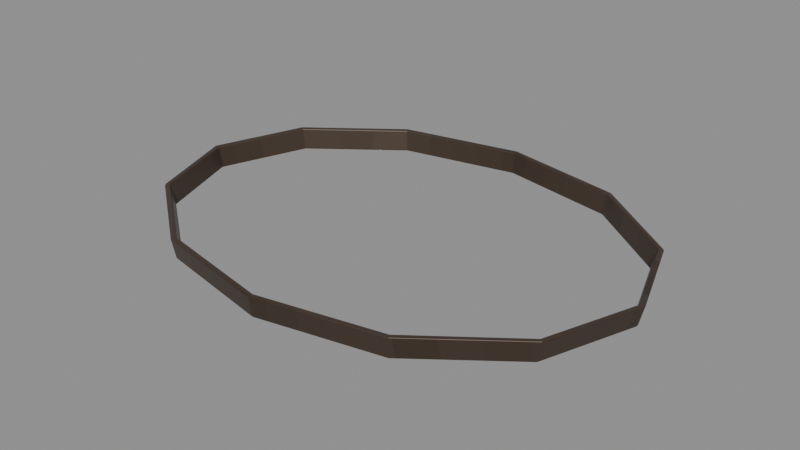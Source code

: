 # Source: Upper-hoop.blend  (saved by Blender 4.3.34; exported with 4.5.12 LTS)
import bpy
from mathutils import Matrix  # noqa: F401  (used for matrix-valued properties, if any)

bpy.ops.wm.read_factory_settings(use_empty=True)
scene = bpy.context.scene
scene.name = 'Isolated part'

# ---- collections
col_part_upper_hoop = bpy.data.collections.new('Part.Upper-hoop'); scene.collection.children.link(col_part_upper_hoop)

# ---- images (referenced by path relative to the original .blend; pixels are not part of the script)
import os
ASSET_DIR = os.environ.get("B2B_ASSET_DIR", "")  # directory of the original .blend (textures are referenced by path, not embedded)
HERE = os.path.dirname(os.path.abspath(__file__))  # packed textures are extracted next to this script under _unpacked/

def load_image(name, relpath, width, height, colorspace="sRGB"):
    """Load a texture the original file referenced (path relative to the .blend, or extracted next to this script)."""
    p = next((c for c in (os.path.join(HERE, relpath), os.path.join(ASSET_DIR, relpath)) if relpath and os.path.exists(c)), "")
    if p:
        img = bpy.data.images.load(p, check_existing=True)
        img.name = name
    else:  # same state as the original file: an image datablock whose file is absent (Cycles renders it pink)
        img = bpy.data.images.new(name, width, height)
        img.source = "FILE"
        img.filepath = "//" + (relpath or name)
    img.colorspace_settings.name = colorspace
    return img
img_minecraft___iron = load_image('Minecraft • Iron', '_unpacked/Iron.b05c8492.png', 64, 64, 'sRGB')

# ---- materials (node trees are filled in below, after node groups)
mat_minecraft___iron = bpy.data.materials.new('Minecraft / Iron')
mat_minecraft___iron.diffuse_color = (0.302, 0.251, 0.2078, 1.0)

# ---- material node trees
mat_minecraft___iron.use_nodes = True; mat_minecraft___iron.node_tree.nodes.clear()
_N = mat_minecraft___iron.node_tree.nodes; _L = mat_minecraft___iron.node_tree.links
n0 = _N.new('ShaderNodeBsdfPrincipled'); n0.name = 'Principled BSDF'; n0.location = (10, 300)
n0.inputs[1].default_value = 0.37
n0.inputs[2].default_value = 0.42
n1 = _N.new('ShaderNodeOutputMaterial'); n1.name = 'Material Output'; n1.location = (300, 300)
n2 = _N.new('ShaderNodeTexImage'); n2.name = 'Image Texture'; n2.location = (-580, 280)
n2.image = img_minecraft___iron
n2.interpolation = 'Closest'
_L.new(n0.outputs[0], n1.inputs[0])
_L.new(n2.outputs[0], n0.inputs[0])
n1.is_active_output = True

# ---- meshes
me_oakwashtub_upper_hoop_001 = bpy.data.meshes.new('OakWashTub.Upper-hoop.001')
me_oakwashtub_upper_hoop_001.from_pydata([(0.3455, 0.0, 0.0), (0.2992, 0.1308, 0.0), (0.1727, 0.2266, 0.0), (7.451e-09, 0.2617, 0.0), (-0.1727, 0.2266, 0.0), (-0.2992, 0.1308, 0.0), (-0.3455, 3.205e-17, 0.0), (-0.2992, -0.1308, 0.0), (-0.1727, -0.2266, 0.0), (7.451e-09, -0.2617, 0.0), (0.1727, -0.2266, 0.0), (0.2992, -0.1308, 0.0), (0.353, 0.0, 0.031), (0.3057, 0.1331, 0.031), (0.1765, 0.2306, 0.031), (7.451e-09, 0.2663, 0.031), (-0.1765, 0.2306, 0.031), (-0.3057, 0.1331, 0.031), (-0.353, 3.261e-17, 0.031), (-0.3057, -0.1331, 0.031), (-0.1765, -0.2306, 0.031), (7.451e-09, -0.2663, 0.031), (0.1765, -0.2306, 0.031), (0.3057, -0.1331, 0.031), (0.345, 0.0, 0.031), (0.2988, 0.1291, 0.031), (0.1725, 0.2237, 0.031), (7.451e-09, 0.2583, 0.031), (-0.1725, 0.2237, 0.031), (-0.2988, 0.1291, 0.031), (-0.345, 3.163e-17, 0.031), (-0.2988, -0.1291, 0.031), (-0.1725, -0.2237, 0.031), (7.451e-09, -0.2583, 0.031), (0.1725, -0.2237, 0.031), (0.2988, -0.1291, 0.031), (0.3375, 0.0, 0.0), (0.2923, 0.1268, 0.0), (0.1687, 0.2197, 0.0), (7.451e-09, 0.2537, 0.0), (-0.1687, 0.2197, 0.0), (-0.2923, 0.1268, 0.0), (-0.3375, 3.107e-17, 0.0), (-0.2923, -0.1268, 0.0), (-0.1687, -0.2197, 0.0), (7.451e-09, -0.2537, 0.0), (0.1687, -0.2197, 0.0), (0.2923, -0.1268, 0.0)], [], [(0, 1, 13, 12), (1, 2, 14, 13), (2, 3, 15, 14), (3, 4, 16, 15), (4, 5, 17, 16), (5, 6, 18, 17), (6, 7, 19, 18), (7, 8, 20, 19), (8, 9, 21, 20), (9, 10, 22, 21), (10, 11, 23, 22), (11, 0, 12, 23), (12, 13, 25, 24), (13, 14, 26, 25), (14, 15, 27, 26), (15, 16, 28, 27), (16, 17, 29, 28), (17, 18, 30, 29), (18, 19, 31, 30), (19, 20, 32, 31), (20, 21, 33, 32), (21, 22, 34, 33), (22, 23, 35, 34), (23, 12, 24, 35), (24, 25, 37, 36), (25, 26, 38, 37), (26, 27, 39, 38), (27, 28, 40, 39), (28, 29, 41, 40), (29, 30, 42, 41), (30, 31, 43, 42), (31, 32, 44, 43), (32, 33, 45, 44), (33, 34, 46, 45), (34, 35, 47, 46), (35, 24, 36, 47), (36, 37, 1, 0), (37, 38, 2, 1), (38, 39, 3, 2), (39, 40, 4, 3), (40, 41, 5, 4), (41, 42, 6, 5), (42, 43, 7, 6), (43, 44, 8, 7), (44, 45, 9, 8), (45, 46, 10, 9), (46, 47, 11, 10), (47, 36, 0, 11)])
_uv = me_oakwashtub_upper_hoop_001.uv_layers.new(name='UV0.Surface')
_uv.uv.foreach_set('vector', [0.6694, 0.7873, 0.7741, 0.7873, 0.7759, 0.8121, 0.6694, 0.8121, 0.9088, 0.7873, 0.8076, 0.7873, 0.8106, 0.8121, 0.914, 0.8121, 0.8076, 0.7873, 0.6694, 0.7873, 0.6694, 0.8121, 0.8106, 0.8121, 0.6694, 0.7873, 0.5312, 0.7873, 0.5282, 0.8121, 0.6694, 0.8121, 0.5312, 0.7873, 0.43, 0.7873, 0.4248, 0.8121, 0.5282, 0.8121, 0.7741, 0.7873, 0.6694, 0.7873, 0.6694, 0.8121, 0.7759, 0.8121, 0.6694, 0.7873, 0.5647, 0.7873, 0.5629, 0.8121, 0.6694, 0.8121, 0.43, 0.7873, 0.5312, 0.7873, 0.5282, 0.8121, 0.4248, 0.8121, 0.5312, 0.7873, 0.6694, 0.7873, 0.6694, 0.8121, 0.5282, 0.8121, 0.6694, 0.7873, 0.8076, 0.7873, 0.8106, 0.8121, 0.6694, 0.8121, 0.8076, 0.7873, 0.9088, 0.7873, 0.914, 0.8121, 0.8106, 0.8121, 0.5647, 0.7873, 0.6694, 0.7873, 0.6694, 0.8121, 0.5629, 0.8121, 0.6694, 0.8514, 0.7759, 0.8135, 0.7727, 0.808, 0.6694, 0.845, 0.914, 0.6755, 0.8106, 0.7534, 0.8074, 0.7479, 0.9085, 0.6723, 0.8106, 0.7534, 0.6694, 0.782, 0.6694, 0.7756, 0.8074, 0.7479, 0.6694, 0.782, 0.5282, 0.7534, 0.5314, 0.7479, 0.6694, 0.7756, 0.5282, 0.7534, 0.4248, 0.6755, 0.4304, 0.6723, 0.5314, 0.7479, 0.7759, 0.3243, 0.6694, 0.2865, 0.6694, 0.2929, 0.7727, 0.3299, 0.6694, 0.2865, 0.5629, 0.3243, 0.5661, 0.3299, 0.6694, 0.2929, 0.4248, 0.4624, 0.5282, 0.3844, 0.5314, 0.39, 0.4304, 0.4656, 0.5282, 0.3844, 0.6694, 0.3559, 0.6694, 0.3623, 0.5314, 0.39, 0.6694, 0.3559, 0.8106, 0.3844, 0.8074, 0.39, 0.6694, 0.3623, 0.8106, 0.3844, 0.914, 0.4624, 0.9085, 0.4656, 0.8074, 0.39, 0.5629, 0.8135, 0.6694, 0.8514, 0.6694, 0.845, 0.5661, 0.808, 0.6694, 0.8121, 0.7727, 0.8121, 0.7709, 0.7873, 0.6694, 0.7873, 0.9085, 0.8121, 0.8074, 0.8121, 0.8044, 0.7873, 0.9032, 0.7873, 0.8074, 0.8121, 0.6694, 0.8121, 0.6694, 0.7873, 0.8044, 0.7873, 0.6694, 0.8121, 0.5314, 0.8121, 0.5344, 0.7873, 0.6694, 0.7873, 0.5314, 0.8121, 0.4304, 0.8121, 0.4356, 0.7873, 0.5344, 0.7873, 0.7727, 0.8121, 0.6694, 0.8121, 0.6694, 0.7873, 0.7709, 0.7873, 0.6694, 0.8121, 0.5661, 0.8121, 0.5679, 0.7873, 0.6694, 0.7873, 0.4304, 0.8121, 0.5314, 0.8121, 0.5344, 0.7873, 0.4356, 0.7873, 0.5314, 0.8121, 0.6694, 0.8121, 0.6694, 0.7873, 0.5344, 0.7873, 0.6694, 0.8121, 0.8074, 0.8121, 0.8044, 0.7873, 0.6694, 0.7873, 0.8074, 0.8121, 0.9085, 0.8121, 0.9032, 0.7873, 0.8044, 0.7873, 0.5661, 0.8121, 0.6694, 0.8121, 0.6694, 0.7873, 0.5679, 0.7873, 0.6694, 0.8389, 0.7709, 0.8028, 0.7741, 0.8083, 0.6694, 0.8453, 0.9032, 0.6704, 0.8044, 0.7447, 0.8076, 0.7502, 0.9088, 0.6736, 0.8044, 0.7447, 0.6694, 0.7719, 0.6694, 0.7783, 0.8076, 0.7502, 0.6694, 0.7719, 0.5344, 0.7447, 0.5312, 0.7502, 0.6694, 0.7783, 0.5344, 0.7447, 0.4356, 0.6704, 0.43, 0.6736, 0.5312, 0.7502, 0.7709, 0.3351, 0.6694, 0.2989, 0.6694, 0.2925, 0.7741, 0.3296, 0.6694, 0.2989, 0.5679, 0.3351, 0.5647, 0.3296, 0.6694, 0.2925, 0.4356, 0.4675, 0.5344, 0.3932, 0.5312, 0.3876, 0.43, 0.4643, 0.5344, 0.3932, 0.6694, 0.366, 0.6694, 0.3596, 0.5312, 0.3876, 0.6694, 0.366, 0.8044, 0.3932, 0.8076, 0.3876, 0.6694, 0.3596, 0.8044, 0.3932, 0.9032, 0.4675, 0.9088, 0.4643, 0.8076, 0.3876, 0.5679, 0.8028, 0.6694, 0.8389, 0.6694, 0.8453, 0.5647, 0.8083])
_uv.active_render = True
_uv = me_oakwashtub_upper_hoop_001.uv_layers.new(name='UV1.Paint')
_uv.uv.foreach_set('vector', [0.05546, 0.8479, 0.05545, 0.7981, 0.06846, 0.7961, 0.06846, 0.8467, 0.2048, 0.5589, 0.2059, 0.4953, 0.219, 0.4968, 0.2179, 0.5617, 0.2059, 0.4953, 0.2059, 0.4141, 0.219, 0.4138, 0.219, 0.4968, 0.2059, 0.4141, 0.2048, 0.337, 0.2178, 0.335, 0.219, 0.4138, 0.8738, 0.9769, 0.8738, 0.9156, 0.8868, 0.9156, 0.8868, 0.978, 0.8738, 0.9156, 0.8738, 0.8515, 0.8868, 0.8503, 0.8868, 0.9156, 0.8738, 0.8515, 0.8738, 0.8017, 0.8868, 0.7997, 0.8868, 0.8503, 0.8589, 0.5925, 0.86, 0.6561, 0.8471, 0.6545, 0.846, 0.5896, 0.86, 0.6561, 0.86, 0.7373, 0.8471, 0.7375, 0.8471, 0.6545, 0.86, 0.7373, 0.8589, 0.8144, 0.846, 0.8163, 0.8471, 0.7375, 0.05545, 0.9733, 0.05546, 0.912, 0.06846, 0.912, 0.06846, 0.9745, 0.05546, 0.912, 0.05546, 0.8479, 0.06846, 0.8467, 0.06846, 0.912, 0.1388, 0.3198, 0.08015, 0.3106, 0.08122, 0.307, 0.1382, 0.3162, 0.08015, 0.3106, 0.02934, 0.2609, 0.03185, 0.2585, 0.08122, 0.307, 0.02934, 0.2609, 4.721e-10, 0.1843, 0.003289, 0.1835, 0.03185, 0.2585, 4.721e-10, 0.1843, 3.777e-09, 0.1011, 0.003181, 0.1022, 0.003289, 0.1835, 3.777e-09, 0.1011, 0.02934, 0.03361, 0.03156, 0.03638, 0.003181, 0.1022, 0.02934, 0.03361, 0.08015, 2.808e-08, 0.08081, 0.003623, 0.03156, 0.03638, 0.08015, 2.808e-08, 0.1388, 0.009234, 0.1378, 0.01274, 0.08081, 0.003623, 0.1388, 0.009234, 0.1896, 0.05884, 0.1871, 0.06128, 0.1378, 0.01274, 0.1896, 0.05884, 0.219, 0.1355, 0.2157, 0.1362, 0.1871, 0.06128, 0.219, 0.1355, 0.219, 0.2187, 0.2158, 0.2176, 0.2157, 0.1362, 0.219, 0.2187, 0.1896, 0.2862, 0.1874, 0.2834, 0.2158, 0.2176, 0.1896, 0.2862, 0.1388, 0.3198, 0.1382, 0.3162, 0.1874, 0.2834, 0.1794, 0.9284, 0.1794, 0.9775, 0.1664, 0.9754, 0.1664, 0.9272, 0.8555, 0.5496, 0.8545, 0.4862, 0.8675, 0.4848, 0.8686, 0.5468, 0.8545, 0.4862, 0.8545, 0.4051, 0.8675, 0.4055, 0.8675, 0.4848, 0.8545, 0.4051, 0.8555, 0.3281, 0.8686, 0.3301, 0.8675, 0.4055, 0.2062, 0.8043, 0.2062, 0.865, 0.1932, 0.865, 0.1932, 0.8055, 0.2062, 0.865, 0.2062, 0.9284, 0.1932, 0.9272, 0.1932, 0.865, 0.2062, 0.9284, 0.2062, 0.9775, 0.1932, 0.9754, 0.1932, 0.9272, 0.8752, 1.768e-08, 0.8741, 0.0634, 0.8612, 0.06494, 0.8623, 0.002901, 0.8741, 0.0634, 0.8741, 0.1445, 0.8612, 0.1443, 0.8612, 0.06494, 0.8741, 0.1445, 0.8752, 0.2216, 0.8623, 0.2196, 0.8612, 0.1443, 0.1794, 0.8043, 0.1794, 0.865, 0.1664, 0.865, 0.1664, 0.8055, 0.1794, 0.865, 0.1794, 0.9284, 0.1664, 0.9272, 0.1664, 0.865, 0.3122, 0.003623, 0.2638, 0.03575, 0.2616, 0.03298, 0.3115, 1.56e-09, 0.2638, 0.03575, 0.2359, 0.1002, 0.2328, 0.09905, 0.2616, 0.03298, 0.2359, 0.1002, 0.236, 0.1798, 0.2328, 0.1805, 0.2328, 0.09905, 0.236, 0.1798, 0.2641, 0.253, 0.2616, 0.2555, 0.2328, 0.1805, 0.2641, 0.253, 0.3126, 0.3005, 0.3115, 0.304, 0.2616, 0.2555, 0.3126, 0.3005, 0.3685, 0.3093, 0.3691, 0.3129, 0.3115, 0.304, 0.3685, 0.3093, 0.4168, 0.2771, 0.4191, 0.2799, 0.3691, 0.3129, 0.4168, 0.2771, 0.4447, 0.2127, 0.4479, 0.2138, 0.4191, 0.2799, 0.4447, 0.2127, 0.4446, 0.1331, 0.4479, 0.1324, 0.4479, 0.2138, 0.4446, 0.1331, 0.4165, 0.05985, 0.4191, 0.0574, 0.4479, 0.1324, 0.4165, 0.05985, 0.3681, 0.01244, 0.3691, 0.008936, 0.4191, 0.0574, 0.3681, 0.01244, 0.3122, 0.003623, 0.3115, 1.56e-09, 0.3691, 0.008936])
me_oakwashtub_upper_hoop_001.materials.append(mat_minecraft___iron)
me_oakwashtub_upper_hoop_001.update()

# ---- objects
ob_upper_hoop = bpy.data.objects.new('Upper-hoop', me_oakwashtub_upper_hoop_001)

# ---- transforms, parenting, visibility, modifiers, constraints
ob_upper_hoop.location = (0.0, 0.0, 0.0)
_m = ob_upper_hoop.modifiers.new('Hand-finished edges', 'BEVEL')
_m.width = 0.002
_m.width_pct = 0.002
_m.harden_normals = True

# ---- collection membership
col_part_upper_hoop.objects.link(ob_upper_hoop)

# ---- scene / render settings (as saved in the file)
scene.frame_start = 1; scene.frame_end = 250; scene.frame_set(1)
scene.render.engine = 'BLENDER_EEVEE_NEXT'
scene.render.image_settings.exr_codec = 'NONE'
scene.render.simplify_subdivision_render = 0
scene.render.simplify_child_particles_render = 0.0
scene.eevee.use_volume_custom_range = False
scene.eevee.use_fast_gi = False
scene.eevee.use_shadows = False
scene.view_settings.white_balance_temperature = 0.0
scene.view_settings.white_balance_tint = 0.0
scene.view_settings.white_balance_whitepoint = (2.97, 0.5193, -0.0414)
bpy.context.view_layer.update()

# ---- added for rendering (the .blend has no active camera and no usable light): camera, sun + grey world if the file has none
cam_auto = bpy.data.cameras.new('AutoCamera')
cam_auto.lens = 50.0
cam_auto.sensor_width = 36.0
cam_auto.clip_end = 1000.0
ob_auto_camera = bpy.data.objects.new('AutoCamera', cam_auto)
scene.collection.objects.link(ob_auto_camera)
ob_auto_camera.location = (0.816771, -0.980126, 0.668917)
ob_auto_camera.rotation_euler = (1.09748, -7.21219e-08, 0.694738)
scene.camera = ob_auto_camera
light_auto_sun = bpy.data.lights.new('AutoSun', 'SUN')
light_auto_sun.energy = 3.0
light_auto_sun.angle = 0.0523599
ob_auto_sun = bpy.data.objects.new('AutoSun', light_auto_sun)
scene.collection.objects.link(ob_auto_sun)
ob_auto_sun.rotation_euler = (0.872665, 0.174533, 0.523599)
if scene.world is None:
    world_auto = bpy.data.worlds.new('AutoWorld')
    world_auto.color = (0.3, 0.3, 0.3)
    scene.world = world_auto
bpy.context.view_layer.update()

